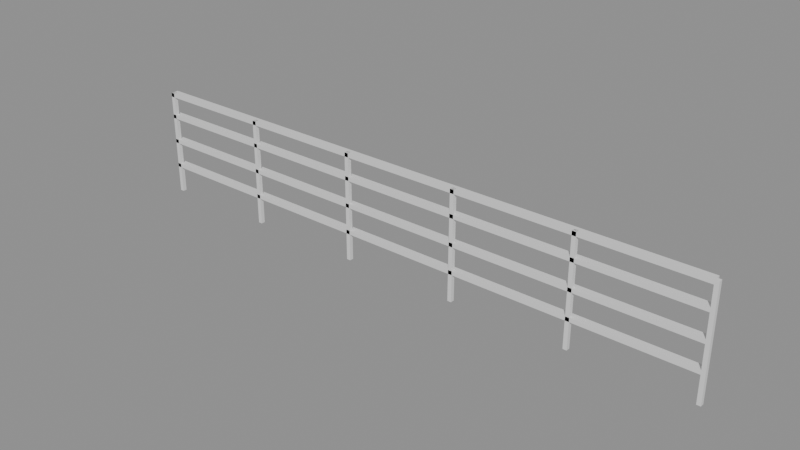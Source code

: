 # Source: e2174_after.blend  (saved by Blender 5.2.44; exported with 4.5.12 LTS)
import bpy
from mathutils import Matrix  # noqa: F401  (used for matrix-valued properties, if any)

bpy.ops.wm.read_factory_settings(use_empty=True)
scene = bpy.context.scene
scene.name = 'Scene'

# ---- materials (node trees are filled in below, after node groups)
mat_acero_inox = bpy.data.materials.new('Acero_Inox')

# ---- material node trees
mat_acero_inox.use_nodes = True; mat_acero_inox.node_tree.nodes.clear()
_N = mat_acero_inox.node_tree.nodes; _L = mat_acero_inox.node_tree.links
n0 = _N.new('ShaderNodeBsdfPrincipled'); n0.name = 'Principled BSDF'; n0.location = (-200, 100)
n0.inputs[3].default_value = 1.45
n0.inputs[10].default_value = 0.005
n1 = _N.new('ShaderNodeOutputMaterial'); n1.name = 'Material Output'; n1.location = (200, 100)
_L.new(n0.outputs[0], n1.inputs[0])
n1.is_active_output = True

# ---- meshes
me_barandafrontal_poste_1_mesh = bpy.data.meshes.new('BarandaFrontal_Poste_1_mesh')
me_barandafrontal_poste_1_mesh.from_pydata([(0.0, 0.0, 0.0), (0.04, 0.0, 0.0), (0.04, 0.04, 0.0), (0.0, 0.04, 0.0), (0.0, 0.0, 1.1), (0.04, 0.0, 1.1), (0.04, 0.04, 1.1), (0.0, 0.04, 1.1)], [], [(0, 1, 2, 3), (4, 5, 6, 7), (0, 1, 5, 4), (1, 2, 6, 5), (2, 3, 7, 6), (3, 0, 4, 7)])
me_barandafrontal_poste_1_mesh.materials.append(mat_acero_inox)
me_barandafrontal_poste_1_mesh.update()
me_barandafrontal_poste_2_mesh = bpy.data.meshes.new('BarandaFrontal_Poste_2_mesh')
me_barandafrontal_poste_2_mesh.from_pydata([(0.0, 0.0, 0.0), (0.04, 0.0, 0.0), (0.04, 0.04, 0.0), (0.0, 0.04, 0.0), (0.0, 0.0, 1.1), (0.04, 0.0, 1.1), (0.04, 0.04, 1.1), (0.0, 0.04, 1.1)], [], [(0, 1, 2, 3), (4, 5, 6, 7), (0, 1, 5, 4), (1, 2, 6, 5), (2, 3, 7, 6), (3, 0, 4, 7)])
me_barandafrontal_poste_2_mesh.materials.append(mat_acero_inox)
me_barandafrontal_poste_2_mesh.update()
me_barandafrontal_poste_3_mesh = bpy.data.meshes.new('BarandaFrontal_Poste_3_mesh')
me_barandafrontal_poste_3_mesh.from_pydata([(0.0, 0.0, 0.0), (0.04, 0.0, 0.0), (0.04, 0.04, 0.0), (0.0, 0.04, 0.0), (0.0, 0.0, 1.1), (0.04, 0.0, 1.1), (0.04, 0.04, 1.1), (0.0, 0.04, 1.1)], [], [(0, 1, 2, 3), (4, 5, 6, 7), (0, 1, 5, 4), (1, 2, 6, 5), (2, 3, 7, 6), (3, 0, 4, 7)])
me_barandafrontal_poste_3_mesh.materials.append(mat_acero_inox)
me_barandafrontal_poste_3_mesh.update()
me_barandafrontal_poste_4_mesh = bpy.data.meshes.new('BarandaFrontal_Poste_4_mesh')
me_barandafrontal_poste_4_mesh.from_pydata([(0.0, 0.0, 0.0), (0.04, 0.0, 0.0), (0.04, 0.04, 0.0), (0.0, 0.04, 0.0), (0.0, 0.0, 1.1), (0.04, 0.0, 1.1), (0.04, 0.04, 1.1), (0.0, 0.04, 1.1)], [], [(0, 1, 2, 3), (4, 5, 6, 7), (0, 1, 5, 4), (1, 2, 6, 5), (2, 3, 7, 6), (3, 0, 4, 7)])
me_barandafrontal_poste_4_mesh.materials.append(mat_acero_inox)
me_barandafrontal_poste_4_mesh.update()
me_barandafrontal_poste_5_mesh = bpy.data.meshes.new('BarandaFrontal_Poste_5_mesh')
me_barandafrontal_poste_5_mesh.from_pydata([(0.0, 0.0, 0.0), (0.04, 0.0, 0.0), (0.04, 0.04, 0.0), (0.0, 0.04, 0.0), (0.0, 0.0, 1.1), (0.04, 0.0, 1.1), (0.04, 0.04, 1.1), (0.0, 0.04, 1.1)], [], [(0, 1, 2, 3), (4, 5, 6, 7), (0, 1, 5, 4), (1, 2, 6, 5), (2, 3, 7, 6), (3, 0, 4, 7)])
me_barandafrontal_poste_5_mesh.materials.append(mat_acero_inox)
me_barandafrontal_poste_5_mesh.update()
me_barandafrontal_poste_6_mesh = bpy.data.meshes.new('BarandaFrontal_Poste_6_mesh')
me_barandafrontal_poste_6_mesh.from_pydata([(0.0, 0.0, 0.0), (0.04, 0.0, 0.0), (0.04, 0.04, 0.0), (0.0, 0.04, 0.0), (0.0, 0.0, 1.1), (0.04, 0.0, 1.1), (0.04, 0.04, 1.1), (0.0, 0.04, 1.1)], [], [(0, 1, 2, 3), (4, 5, 6, 7), (0, 1, 5, 4), (1, 2, 6, 5), (2, 3, 7, 6), (3, 0, 4, 7)])
me_barandafrontal_poste_6_mesh.materials.append(mat_acero_inox)
me_barandafrontal_poste_6_mesh.update()
me_barandafrontal_top_mesh = bpy.data.meshes.new('BarandaFrontal_Top_mesh')
me_barandafrontal_top_mesh.from_pydata([(0.0, 0.0, 0.0), (6.0, 0.0, 0.0), (6.0, 0.08, 0.0), (0.0, 0.08, 0.0), (0.0, 0.0, 0.04), (6.0, 0.0, 0.04), (6.0, 0.08, 0.04), (0.0, 0.08, 0.04)], [], [(0, 1, 2, 3), (4, 5, 6, 7), (0, 1, 5, 4), (1, 2, 6, 5), (2, 3, 7, 6), (3, 0, 4, 7)])
me_barandafrontal_top_mesh.materials.append(mat_acero_inox)
me_barandafrontal_top_mesh.update()
me_barandafrontal_trav_1_mesh = bpy.data.meshes.new('BarandaFrontal_Trav_1_mesh')
me_barandafrontal_trav_1_mesh.from_pydata([(0.0, 0.0, 0.0), (6.0, 0.0, 0.0), (6.0, 0.08, 0.0), (0.0, 0.08, 0.0), (0.0, 0.0, 0.04), (6.0, 0.0, 0.04), (6.0, 0.08, 0.04), (0.0, 0.08, 0.04)], [], [(0, 1, 2, 3), (4, 5, 6, 7), (0, 1, 5, 4), (1, 2, 6, 5), (2, 3, 7, 6), (3, 0, 4, 7)])
me_barandafrontal_trav_1_mesh.materials.append(mat_acero_inox)
me_barandafrontal_trav_1_mesh.update()
me_barandafrontal_trav_2_mesh = bpy.data.meshes.new('BarandaFrontal_Trav_2_mesh')
me_barandafrontal_trav_2_mesh.from_pydata([(0.0, 0.0, 0.0), (6.0, 0.0, 0.0), (6.0, 0.08, 0.0), (0.0, 0.08, 0.0), (0.0, 0.0, 0.04), (6.0, 0.0, 0.04), (6.0, 0.08, 0.04), (0.0, 0.08, 0.04)], [], [(0, 1, 2, 3), (4, 5, 6, 7), (0, 1, 5, 4), (1, 2, 6, 5), (2, 3, 7, 6), (3, 0, 4, 7)])
me_barandafrontal_trav_2_mesh.materials.append(mat_acero_inox)
me_barandafrontal_trav_2_mesh.update()
me_barandafrontal_trav_3_mesh = bpy.data.meshes.new('BarandaFrontal_Trav_3_mesh')
me_barandafrontal_trav_3_mesh.from_pydata([(0.0, 0.0, 0.0), (6.0, 0.0, 0.0), (6.0, 0.08, 0.0), (0.0, 0.08, 0.0), (0.0, 0.0, 0.04), (6.0, 0.0, 0.04), (6.0, 0.08, 0.04), (0.0, 0.08, 0.04)], [], [(0, 1, 2, 3), (4, 5, 6, 7), (0, 1, 5, 4), (1, 2, 6, 5), (2, 3, 7, 6), (3, 0, 4, 7)])
me_barandafrontal_trav_3_mesh.materials.append(mat_acero_inox)
me_barandafrontal_trav_3_mesh.update()

# ---- objects
ob_barandafrontal = bpy.data.objects.new('BarandaFrontal', None)
ob_barandafrontal_poste_1 = bpy.data.objects.new('BarandaFrontal_Poste_1', me_barandafrontal_poste_1_mesh)
ob_barandafrontal_poste_2 = bpy.data.objects.new('BarandaFrontal_Poste_2', me_barandafrontal_poste_2_mesh)
ob_barandafrontal_poste_3 = bpy.data.objects.new('BarandaFrontal_Poste_3', me_barandafrontal_poste_3_mesh)
ob_barandafrontal_poste_4 = bpy.data.objects.new('BarandaFrontal_Poste_4', me_barandafrontal_poste_4_mesh)
ob_barandafrontal_poste_5 = bpy.data.objects.new('BarandaFrontal_Poste_5', me_barandafrontal_poste_5_mesh)
ob_barandafrontal_poste_6 = bpy.data.objects.new('BarandaFrontal_Poste_6', me_barandafrontal_poste_6_mesh)
ob_barandafrontal_top = bpy.data.objects.new('BarandaFrontal_Top', me_barandafrontal_top_mesh)
ob_barandafrontal_trav_1 = bpy.data.objects.new('BarandaFrontal_Trav_1', me_barandafrontal_trav_1_mesh)
ob_barandafrontal_trav_2 = bpy.data.objects.new('BarandaFrontal_Trav_2', me_barandafrontal_trav_2_mesh)
ob_barandafrontal_trav_3 = bpy.data.objects.new('BarandaFrontal_Trav_3', me_barandafrontal_trav_3_mesh)

# ---- transforms, parenting, visibility, modifiers, constraints
ob_barandafrontal.location = (-2.5, 0.65, 0.2)
ob_barandafrontal.empty_display_type = 'ARROWS'
ob_barandafrontal_poste_1.parent = ob_barandafrontal
ob_barandafrontal_poste_1.location = (0.0, 0.0, 0.0)
ob_barandafrontal_poste_2.parent = ob_barandafrontal
ob_barandafrontal_poste_2.location = (1.2, 0.0, 0.0)
ob_barandafrontal_poste_3.parent = ob_barandafrontal
ob_barandafrontal_poste_3.location = (2.4, 0.0, 0.0)
ob_barandafrontal_poste_4.parent = ob_barandafrontal
ob_barandafrontal_poste_4.location = (3.6, 0.0, 0.0)
ob_barandafrontal_poste_5.parent = ob_barandafrontal
ob_barandafrontal_poste_5.location = (4.8, 0.0, 0.0)
ob_barandafrontal_poste_6.parent = ob_barandafrontal
ob_barandafrontal_poste_6.location = (6.0, 0.0, 0.0)
ob_barandafrontal_top.parent = ob_barandafrontal
ob_barandafrontal_top.location = (0.0, 0.0, 1.06)
ob_barandafrontal_trav_1.parent = ob_barandafrontal
ob_barandafrontal_trav_1.location = (0.0, 0.0, 0.275)
ob_barandafrontal_trav_2.parent = ob_barandafrontal
ob_barandafrontal_trav_2.location = (0.0, 0.0, 0.55)
ob_barandafrontal_trav_3.parent = ob_barandafrontal
ob_barandafrontal_trav_3.location = (0.0, 0.0, 0.825)

# ---- collection membership
scene.collection.objects.link(ob_barandafrontal)
scene.collection.objects.link(ob_barandafrontal_poste_1)
scene.collection.objects.link(ob_barandafrontal_poste_2)
scene.collection.objects.link(ob_barandafrontal_poste_3)
scene.collection.objects.link(ob_barandafrontal_poste_4)
scene.collection.objects.link(ob_barandafrontal_poste_5)
scene.collection.objects.link(ob_barandafrontal_poste_6)
scene.collection.objects.link(ob_barandafrontal_top)
scene.collection.objects.link(ob_barandafrontal_trav_1)
scene.collection.objects.link(ob_barandafrontal_trav_2)
scene.collection.objects.link(ob_barandafrontal_trav_3)

# ---- scene / render settings (as saved in the file)
scene.frame_start = 1; scene.frame_end = 250; scene.frame_set(1)
scene.render.engine = 'BLENDER_EEVEE_NEXT'
scene.render.bake_bias = 0.0
scene.render.bake_samples = 0
scene.render.compositor_device = 'GPU'
scene.eevee.use_volume_custom_range = False
scene.eevee.fast_gi_thickness_near = 0.1
scene.eevee.fast_gi_thickness_far = 0.0
scene.eevee.ray_tracing_options.screen_trace_thickness = 0.1
bpy.context.view_layer.update()

# ---- added for rendering (the .blend has no active camera and no usable light): camera, sun + grey world if the file has none
cam_auto = bpy.data.cameras.new('AutoCamera')
cam_auto.lens = 50.0
cam_auto.sensor_width = 36.0
cam_auto.clip_end = 1000.0
ob_auto_camera = bpy.data.objects.new('AutoCamera', cam_auto)
scene.collection.objects.link(ob_auto_camera)
ob_auto_camera.location = (6.20076, -6.12691, 5.29461)
ob_auto_camera.rotation_euler = (1.09748, -7.21219e-08, 0.694738)
scene.camera = ob_auto_camera
light_auto_sun = bpy.data.lights.new('AutoSun', 'SUN')
light_auto_sun.energy = 3.0
light_auto_sun.angle = 0.0523599
ob_auto_sun = bpy.data.objects.new('AutoSun', light_auto_sun)
scene.collection.objects.link(ob_auto_sun)
ob_auto_sun.rotation_euler = (0.872665, 0.174533, 0.523599)
if scene.world is None:
    world_auto = bpy.data.worlds.new('AutoWorld')
    world_auto.color = (0.3, 0.3, 0.3)
    scene.world = world_auto
bpy.context.view_layer.update()
